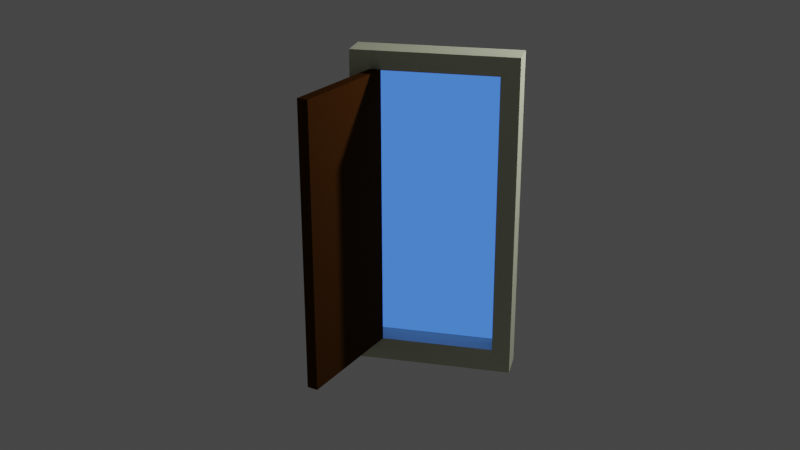 # Source: portal.blend  (saved by Blender 2.82.7; exported with 4.5.12 LTS)
import bpy
from mathutils import Matrix  # noqa: F401  (used for matrix-valued properties, if any)

bpy.ops.wm.read_factory_settings(use_empty=True)
scene = bpy.context.scene
scene.name = 'Scene'

# ---- collections
col_collection = bpy.data.collections.new('Collection'); scene.collection.children.link(col_collection)

# ---- materials (node trees are filled in below, after node groups)
mat_gloss_paint = bpy.data.materials.new('gloss paint')
mat_gloss_paint.use_transparent_shadow = False
mat_wood = bpy.data.materials.new('wood')
mat_wood.use_transparent_shadow = False
mat_glow = bpy.data.materials.new('glow')
mat_glow.use_transparent_shadow = False

# ---- material node trees
mat_gloss_paint.use_nodes = True; mat_gloss_paint.node_tree.nodes.clear()
_N = mat_gloss_paint.node_tree.nodes; _L = mat_gloss_paint.node_tree.links
n0 = _N.new('ShaderNodeOutputMaterial'); n0.name = 'Material Output'; n0.location = (300, 300)
n1 = _N.new('ShaderNodeBsdfPrincipled'); n1.name = 'Principled BSDF'; n1.location = (10, 300)
n1.distribution = 'GGX'
n1.subsurface_method = 'BURLEY'
n1.inputs[0].default_value = (0.6105, 0.6383, 0.4512, 1.0)
n1.inputs[2].default_value = 0.3083
n1.inputs[3].default_value = 1.45
n1.inputs[13].default_value = 0.7
n1.inputs[14].default_value = (0.8052, 0.8191, 0.7256, 1.0)
n1.inputs[27].default_value = (0.0, 0.0, 0.0, 1.0)
n1.inputs[28].default_value = 1.0
_L.new(n1.outputs[0], n0.inputs[0])
n0.is_active_output = True
mat_wood.use_nodes = True; mat_wood.node_tree.nodes.clear()
_N = mat_wood.node_tree.nodes; _L = mat_wood.node_tree.links
n0 = _N.new('ShaderNodeOutputMaterial'); n0.name = 'Material Output'; n0.location = (300, 300)
n1 = _N.new('ShaderNodeBsdfPrincipled'); n1.name = 'Principled BSDF'; n1.location = (10, 300)
n1.distribution = 'GGX'
n1.subsurface_method = 'BURLEY'
n1.inputs[0].default_value = (0.04955, 0.01755, 0.003017, 1.0)
n1.inputs[2].default_value = 0.7667
n1.inputs[3].default_value = 1.45
n1.inputs[13].default_value = 0.0
n1.inputs[27].default_value = (0.0, 0.0, 0.0, 1.0)
n1.inputs[28].default_value = 1.0
_L.new(n1.outputs[0], n0.inputs[0])
n0.is_active_output = True
mat_glow.use_nodes = True; mat_glow.node_tree.nodes.clear()
_N = mat_glow.node_tree.nodes; _L = mat_glow.node_tree.links
n0 = _N.new('ShaderNodeOutputMaterial'); n0.name = 'Material Output'; n0.location = (300, 300)
n1 = _N.new('ShaderNodeBsdfPrincipled'); n1.name = 'Principled BSDF'; n1.location = (10, 300)
n1.distribution = 'GGX'
n1.subsurface_method = 'BURLEY'
n1.inputs[0].default_value = (0.0, 0.0, 0.0, 1.0)
n1.inputs[2].default_value = 0.0
n1.inputs[3].default_value = 1.45
n1.inputs[13].default_value = 0.0
n1.inputs[27].default_value = (0.06009, 0.1954, 0.855, 1.0)
n1.inputs[28].default_value = 1.0
_L.new(n1.outputs[0], n0.inputs[0])
n0.is_active_output = True

# ---- world
world_world = bpy.data.worlds.new('World'); scene.world = world_world
world_world.use_nodes = True; world_world.node_tree.nodes.clear()
_N = world_world.node_tree.nodes; _L = world_world.node_tree.links
n0 = _N.new('ShaderNodeOutputWorld'); n0.name = 'World Output'; n0.location = (300, 300)
n1 = _N.new('ShaderNodeBackground'); n1.name = 'Background'; n1.location = (10, 300)
n1.inputs[0].default_value = (0.05088, 0.05088, 0.05088, 1.0)
_L.new(n1.outputs[0], n0.inputs[0])
n0.is_active_output = True
world_world.color = (0.05088, 0.05088, 0.05088)
world_world.use_sun_shadow = False
world_world.sun_shadow_jitter_overblur = 0.0

# ---- cameras
cam_camera = bpy.data.cameras.new('Camera')
cam_camera.clip_end = 100.0
cam_camera.ortho_scale = 7.314

# ---- lights
light_light = bpy.data.lights.new('Light', 'POINT')
light_light.transmission_factor = 0.0
light_light.energy = 1000.0
light_light.shadow_soft_size = 0.1
light_light.shadow_maximum_resolution = 0.006
light_light.use_absolute_resolution = True

# ---- meshes
me_plane = bpy.data.meshes.new('Plane')
me_plane.from_pydata([(-1.0, 0.0, 0.0), (1.0, 0.0, 0.0), (-1.0, 0.0, 4.0), (1.0, 0.0, 4.0), (-0.749, 0.0, 3.749), (-0.749, 0.0, 0.251), (0.749, 0.0, 0.251), (0.749, 0.0, 3.749), (-1.0, 0.0, 4.0), (-1.0, 0.0, 0.0), (1.0, 0.0, 0.0), (1.0, 0.0, 4.0), (-1.0, 0.0, 4.0), (-1.0, 0.0, 0.0), (1.0, 0.0, 0.0), (1.0, 0.0, 4.0), (-1.0, 0.0, 4.0), (-1.0, 0.0, 0.0), (1.0, 0.0, 0.0), (1.0, 0.0, 4.0), (-1.0, 0.0, 0.0), (1.0, 0.0, 0.0), (-1.0, 0.0, 4.0), (1.0, 0.0, 4.0), (-0.749, 0.0, 3.749), (-0.749, 0.0, 0.251), (0.749, 0.0, 0.251), (0.749, 0.0, 3.749), (-1.0, 0.0, 4.0), (-1.0, 0.0, 0.0), (1.0, 0.0, 0.0), (1.0, 0.0, 4.0), (-1.0, 0.0, 4.0), (-1.0, 0.0, 0.0), (1.0, 0.0, 0.0), (1.0, 0.0, 4.0), (-1.0, 0.0, 4.0), (-1.0, 0.0, 0.0), (1.0, 0.0, 0.0), (1.0, 0.0, 4.0), (-1.0, -0.3886, 4.0), (-1.0, -0.3886, 0.0), (1.0, -0.3886, 0.0), (1.0, -0.3886, 4.0), (-1.0, -0.3886, 0.0), (-1.0, -0.3886, 4.0), (1.0, -0.3886, 0.0), (1.0, -0.3886, 4.0), (-1.0, -0.3886, 4.0), (-1.0, -0.3886, 0.0), (1.0, -0.3886, 0.0), (1.0, -0.3886, 4.0), (-1.0, -0.3886, 4.0), (-1.0, -0.3886, 0.0), (1.0, -0.3886, 0.0), (1.0, -0.3886, 4.0), (-0.7347, -0.319, 3.752), (-0.7347, -0.319, 0.2541), (0.7633, -0.319, 0.2541), (0.7633, -0.319, 3.752)], [], [(9, 8, 2, 0), (10, 9, 0, 1), (11, 10, 1, 3), (8, 11, 3, 2), (13, 12, 8, 9), (14, 13, 9, 10), (15, 14, 10, 11), (12, 15, 11, 8), (17, 16, 12, 13), (18, 17, 13, 14), (19, 18, 14, 15), (16, 19, 15, 12), (5, 4, 16, 17), (6, 5, 17, 18), (7, 6, 18, 19), (4, 7, 19, 16), (29, 20, 22, 28), (30, 21, 20, 29), (31, 23, 21, 30), (28, 22, 23, 31), (33, 29, 28, 32), (34, 30, 29, 33), (35, 31, 30, 34), (32, 28, 31, 35), (37, 33, 32, 36), (38, 34, 33, 37), (39, 35, 34, 38), (36, 32, 35, 39), (25, 37, 36, 24), (26, 38, 37, 25), (27, 39, 38, 26), (24, 36, 39, 27), (41, 40, 45, 44), (42, 41, 44, 46), (43, 42, 46, 47), (40, 43, 47, 45), (49, 48, 40, 41), (50, 49, 41, 42), (51, 50, 42, 43), (48, 51, 43, 40), (53, 52, 48, 49), (54, 53, 49, 50), (55, 54, 50, 51), (52, 55, 51, 48), (57, 56, 52, 53), (58, 57, 53, 54), (59, 58, 54, 55), (56, 59, 55, 52), (22, 20, 44, 45), (24, 27, 59, 56), (26, 25, 57, 58), (23, 22, 45, 47), (20, 21, 46, 44), (27, 26, 58, 59), (25, 24, 56, 57), (21, 23, 47, 46), (24, 26, 25), (24, 27, 26)])
_uv = me_plane.uv_layers.new(name='UVMap')
_uv.uv.foreach_set('vector', [0.0, 0.0, 0.0, 0.0, 0.0, 0.0, 0.0, 0.0, 1.0, 0.0, 0.0, 0.0, 0.0, 0.0, 1.0, 0.0, 1.0, 1.0, 1.0, 1.0, 1.0, 1.0, 1.0, 1.0, 0.0, 1.0, 1.0, 1.0, 1.0, 1.0, 0.0, 1.0, 0.0, 0.0, 0.0, 0.0, 0.0, 0.0, 0.0, 0.0, 1.0, 0.0, 0.0, 0.0, 0.0, 0.0, 1.0, 0.0, 1.0, 1.0, 1.0, 1.0, 1.0, 1.0, 1.0, 1.0, 0.0, 1.0, 1.0, 1.0, 1.0, 1.0, 0.0, 1.0, 0.0, 0.0, 0.0, 0.0, 0.0, 0.0, 0.0, 0.0, 1.0, 0.0, 0.0, 0.0, 0.0, 0.0, 1.0, 0.0, 1.0, 1.0, 1.0, 1.0, 1.0, 1.0, 1.0, 1.0, 0.0, 1.0, 1.0, 1.0, 1.0, 1.0, 0.0, 1.0, 0.1255, 0.06275, 0.1255, 0.9372, 0.0, 1.0, 0.0, 0.0, 0.8745, 0.06275, 0.1255, 0.06275, 0.0, 0.0, 1.0, 0.0, 0.8745, 0.9372, 0.8745, 0.06275, 1.0, 0.0, 1.0, 1.0, 0.1255, 0.9372, 0.8745, 0.9372, 1.0, 1.0, 0.0, 1.0, 0.0, 0.0, 0.0, 0.0, 0.0, 0.0, 0.0, 0.0, 1.0, 0.0, 1.0, 0.0, 0.0, 0.0, 0.0, 0.0, 1.0, 1.0, 1.0, 1.0, 1.0, 1.0, 1.0, 1.0, 0.0, 1.0, 0.0, 1.0, 1.0, 1.0, 1.0, 1.0, 0.0, 0.0, 0.0, 0.0, 0.0, 0.0, 0.0, 0.0, 1.0, 0.0, 1.0, 0.0, 0.0, 0.0, 0.0, 0.0, 1.0, 1.0, 1.0, 1.0, 1.0, 1.0, 1.0, 1.0, 0.0, 1.0, 0.0, 1.0, 1.0, 1.0, 1.0, 1.0, 0.0, 0.0, 0.0, 0.0, 0.0, 0.0, 0.0, 0.0, 1.0, 0.0, 1.0, 0.0, 0.0, 0.0, 0.0, 0.0, 1.0, 1.0, 1.0, 1.0, 1.0, 1.0, 1.0, 1.0, 0.0, 1.0, 0.0, 1.0, 1.0, 1.0, 1.0, 1.0, 0.1255, 0.06275, 0.0, 0.0, 0.0, 1.0, 0.1255, 0.9372, 0.8745, 0.06275, 1.0, 0.0, 0.0, 0.0, 0.1255, 0.06275, 0.8745, 0.9372, 1.0, 1.0, 1.0, 0.0, 0.8745, 0.06275, 0.1255, 0.9372, 0.0, 1.0, 1.0, 1.0, 0.8745, 0.9372, 0.0, 0.0, 0.0, 0.0, 0.0, 0.0, 0.0, 0.0, 1.0, 0.0, 0.0, 0.0, 0.0, 0.0, 1.0, 0.0, 1.0, 1.0, 1.0, 1.0, 1.0, 1.0, 1.0, 1.0, 0.0, 1.0, 1.0, 1.0, 1.0, 1.0, 0.0, 1.0, 0.0, 0.0, 0.0, 0.0, 0.0, 0.0, 0.0, 0.0, 1.0, 0.0, 0.0, 0.0, 0.0, 0.0, 1.0, 0.0, 1.0, 1.0, 1.0, 1.0, 1.0, 1.0, 1.0, 1.0, 0.0, 1.0, 1.0, 1.0, 1.0, 1.0, 0.0, 1.0, 0.0, 0.0, 0.0, 0.0, 0.0, 0.0, 0.0, 0.0, 1.0, 0.0, 0.0, 0.0, 0.0, 0.0, 1.0, 0.0, 1.0, 1.0, 1.0, 1.0, 1.0, 1.0, 1.0, 1.0, 0.0, 1.0, 1.0, 1.0, 1.0, 1.0, 0.0, 1.0, 0.1255, 0.06275, 0.1255, 0.9372, 0.0, 1.0, 0.0, 0.0, 0.8745, 0.06275, 0.1255, 0.06275, 0.0, 0.0, 1.0, 0.0, 0.8745, 0.9372, 0.8745, 0.06275, 1.0, 0.0, 1.0, 1.0, 0.1255, 0.9372, 0.8745, 0.9372, 1.0, 1.0, 0.0, 1.0, 0.0, 0.0, 0.0, 0.0, 0.0, 0.0, 0.0, 0.0, 0.1255, 0.9372, 0.8745, 0.9372, 0.8745, 0.9372, 0.1255, 0.9372, 0.8745, 0.06275, 0.1255, 0.06275, 0.1255, 0.06275, 0.8745, 0.06275, 1.0, 1.0, 0.0, 1.0, 0.0, 1.0, 1.0, 1.0, 0.0, 0.0, 1.0, 0.0, 1.0, 0.0, 0.0, 0.0, 0.8745, 0.9372, 0.8745, 0.06275, 0.8745, 0.06275, 0.8745, 0.9372, 0.1255, 0.06275, 0.1255, 0.9372, 0.1255, 0.9372, 0.1255, 0.06275, 1.0, 1.0, 1.0, 1.0, 1.0, 1.0, 1.0, 1.0, 0.0, 0.0, 0.0, 0.0, 0.0, 0.0, 0.0, 0.0, 0.0, 0.0, 0.0, 0.0])
me_plane.materials.append(mat_gloss_paint)
me_plane.use_remesh_fix_poles = True
me_plane.use_remesh_preserve_attributes = False
me_plane.use_mirror_vertex_groups = False
me_plane.update()
me_plane_001 = bpy.data.meshes.new('Plane.001')
me_plane_001.from_pydata([(-0.6103, -0.4372, 3.763), (-0.6103, -0.4372, 0.2649), (-1.037, -1.873, 0.2649), (-1.037, -1.873, 3.763), (-0.7401, -0.3985, 3.763), (-0.7401, -0.3985, 0.2649), (-1.167, -1.834, 0.2649), (-1.167, -1.834, 3.763)], [], [(0, 2, 1), (0, 3, 2), (4, 5, 6), (4, 6, 7), (1, 2, 6, 5), (2, 3, 7, 6), (3, 0, 4, 7)])
_uv = me_plane_001.uv_layers.new(name='UVMap')
_uv.uv.foreach_set('vector', [0.0, 0.0, 0.0, 0.0, 0.0, 0.0, 0.0, 0.0, 0.0, 0.0, 0.0, 0.0, 0.0, 0.0, 0.0, 0.0, 0.0, 0.0, 0.0, 0.0, 0.0, 0.0, 0.0, 0.0, 0.0, 0.0, 0.0, 0.0, 0.0, 0.0, 0.0, 0.0, 0.0, 0.0, 0.0, 0.0, 0.0, 0.0, 0.0, 0.0, 0.0, 0.0, 0.0, 0.0, 0.0, 0.0, 0.0, 0.0])
me_plane_001.materials.append(mat_wood)
me_plane_001.use_remesh_fix_poles = True
me_plane_001.use_remesh_preserve_attributes = False
me_plane_001.use_mirror_vertex_groups = False
me_plane_001.update()
me_plane_002 = bpy.data.meshes.new('Plane.002')
me_plane_002.from_pydata([(-0.7522, -0.01366, 3.753), (-0.7522, -0.01366, 0.255), (0.7458, -0.01366, 0.255), (0.7458, -0.01366, 3.753)], [], [(0, 1, 2), (0, 2, 3)])
_uv = me_plane_002.uv_layers.new(name='UVMap')
_uv.uv.foreach_set('vector', [0.0, 0.0, 0.0, 0.0, 0.0, 0.0, 0.0, 0.0, 0.0, 0.0, 0.0, 0.0])
me_plane_002.materials.append(mat_glow)
me_plane_002.use_remesh_fix_poles = True
me_plane_002.use_remesh_preserve_attributes = False
me_plane_002.use_mirror_vertex_groups = False
me_plane_002.update()

# ---- objects
ob_light = bpy.data.objects.new('Light', light_light)
ob_camera = bpy.data.objects.new('Camera', cam_camera)
ob_frame = bpy.data.objects.new('frame', me_plane)
ob_door = bpy.data.objects.new('door', me_plane_001)
ob_glow = bpy.data.objects.new('glow', me_plane_002)

# ---- transforms, parenting, visibility, modifiers, constraints
ob_light.location = (4.076, 1.005, 5.904)
ob_light.rotation_euler = (0.6503, 0.05522, 1.866)
ob_light.lock_rotations_4d = False
ob_light.empty_display_type = 'ARROWS'
ob_light.color = (0.0, 0.0, 0.0, 0.0)
ob_light.lineart.crease_threshold = 0.0
ob_camera.location = (2.541, -12.58, 6.883)
ob_camera.rotation_euler = (1.19, 0.00212, 0.2357)
ob_camera.lock_rotations_4d = False
ob_camera.empty_display_type = 'ARROWS'
ob_camera.color = (0.0, 0.0, 0.0, 0.0)
ob_camera.display_type = 'WIRE'
ob_camera.lineart.crease_threshold = 0.0
ob_frame.location = (0.0, 0.0, 0.0)
ob_frame.lineart.crease_threshold = 0.0
ob_door.location = (-0.02561, 0.09666, -0.0005053)
ob_door.lineart.crease_threshold = 0.0
ob_glow.location = (0.0, 0.0, 0.0)
ob_glow.lineart.crease_threshold = 0.0

# ---- collection membership
col_collection.objects.link(ob_light)
col_collection.objects.link(ob_camera)
col_collection.objects.link(ob_frame)
col_collection.objects.link(ob_door)
col_collection.objects.link(ob_glow)

# ---- scene / render settings (as saved in the file)
scene.camera = ob_camera
scene.frame_start = 1; scene.frame_end = 250; scene.frame_set(1)
scene.render.engine = 'BLENDER_EEVEE_NEXT'
scene.cycles.use_denoising = False
scene.cycles.samples = 128
scene.cycles.sampling_pattern = 'TABULATED_SOBOL'
scene.cycles.use_adaptive_sampling = False
scene.cycles.use_light_tree = False
scene.view_settings.view_transform = 'Filmic'
bpy.context.view_layer.update()
